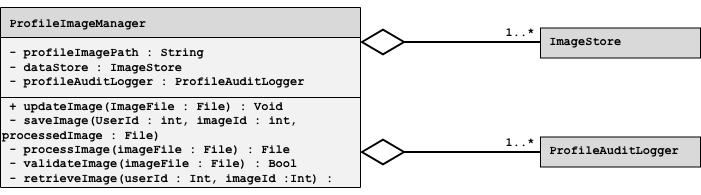

The diagram above was exported from draw.io. Its source (the exported page's mxGraphModel, read from the mxfile embedded in the PNG):
<mxGraphModel dx="896" dy="560" grid="1" gridSize="10" guides="1" tooltips="1" connect="1" arrows="1" fold="1" page="1" pageScale="1" pageWidth="850" pageHeight="1100" math="0" shadow="0">
  <root>
    <mxCell id="0" />
    <mxCell id="1" parent="0" />
    <mxCell id="kZly56LTA--gE6oXr-kv-28" edge="1" parent="1" source="kZly56LTA--gE6oXr-kv-41" style="edgeStyle=orthogonalEdgeStyle;rounded=0;orthogonalLoop=1;jettySize=auto;html=1;endArrow=none;endFill=0;startSize=40;endSize=12;strokeWidth=2;fontFamily=Courier New;align=left;verticalAlign=top;startArrow=diamondThin;startFill=0;fontStyle=1" target="kZly56LTA--gE6oXr-kv-31">
      <mxGeometry relative="1" as="geometry">
        <Array as="points">
          <mxPoint x="500" y="665" />
          <mxPoint x="500" y="665" />
        </Array>
        <mxPoint x="549.9990909090907" y="656.5445454545452" as="sourcePoint" />
        <mxPoint x="619.9990909090907" y="664.5045454545452" as="targetPoint" />
      </mxGeometry>
    </mxCell>
    <mxCell id="kZly56LTA--gE6oXr-kv-29" edge="1" parent="1" source="kZly56LTA--gE6oXr-kv-41" style="edgeStyle=orthogonalEdgeStyle;rounded=0;orthogonalLoop=1;jettySize=auto;html=1;endArrow=none;endFill=0;startSize=40;strokeWidth=2;endSize=12;fontFamily=Courier New;align=left;verticalAlign=top;startArrow=diamondThin;startFill=0;fontStyle=1" target="kZly56LTA--gE6oXr-kv-33">
      <mxGeometry relative="1" as="geometry">
        <Array as="points">
          <mxPoint x="500" y="555" />
          <mxPoint x="500" y="555" />
        </Array>
        <mxPoint x="549.9990909090907" y="567.5045454545452" as="sourcePoint" />
        <mxPoint x="619.9990909090907" y="555.5045454545452" as="targetPoint" />
      </mxGeometry>
    </mxCell>
    <mxCell id="kZly56LTA--gE6oXr-kv-30" parent="1" style="verticalLabelPosition=bottom;verticalAlign=top;html=1;shape=mxgraph.basic.rect;fillColor2=none;strokeWidth=1;size=20;indent=5;fontFamily=Courier New;align=left;fillColor=#D9D9D9;fontStyle=1" value="" vertex="1">
      <mxGeometry height="30" width="160" x="619.9990909090907" y="649.5045454545452" as="geometry" />
    </mxCell>
    <mxCell id="kZly56LTA--gE6oXr-kv-31" parent="1" style="text;html=1;whiteSpace=wrap;strokeColor=none;fillColor=none;align=left;verticalAlign=top;rounded=0;fontFamily=Courier New;fontStyle=1" value="&lt;span style=&quot;&quot;&gt;&amp;nbsp;ProfileAuditLogger&lt;/span&gt;" vertex="1">
      <mxGeometry height="30" width="160" x="619.9990909090907" y="649.5045454545452" as="geometry" />
    </mxCell>
    <mxCell id="kZly56LTA--gE6oXr-kv-32" parent="1" style="verticalLabelPosition=bottom;verticalAlign=top;html=1;shape=mxgraph.basic.rect;fillColor2=none;strokeWidth=1;size=20;indent=5;fontFamily=Courier New;align=left;fillColor=#D9D9D9;fontStyle=1" value="" vertex="1">
      <mxGeometry height="30" width="160" x="619.9990909090907" y="540.5045454545452" as="geometry" />
    </mxCell>
    <mxCell id="kZly56LTA--gE6oXr-kv-33" parent="1" style="text;html=1;whiteSpace=wrap;strokeColor=none;fillColor=none;align=left;verticalAlign=top;rounded=0;fontFamily=Courier New;fontStyle=1" value="&lt;span style=&quot;&quot;&gt;&amp;nbsp;ImageStore&lt;/span&gt;" vertex="1">
      <mxGeometry height="30" width="160" x="619.9990909090907" y="540.5045454545452" as="geometry" />
    </mxCell>
    <mxCell id="kZly56LTA--gE6oXr-kv-39" parent="1" style="text;html=1;whiteSpace=wrap;strokeColor=none;fillColor=none;align=center;verticalAlign=middle;rounded=0;fontFamily=Courier New;fontStyle=1" value="1..*" vertex="1">
      <mxGeometry height="30" width="20" x="589.9990909090907" y="530.0045454545452" as="geometry" />
    </mxCell>
    <mxCell id="kZly56LTA--gE6oXr-kv-40" parent="1" style="text;html=1;whiteSpace=wrap;strokeColor=none;fillColor=none;align=center;verticalAlign=middle;rounded=0;fontFamily=Courier New;fontStyle=1" value="1..*" vertex="1">
      <mxGeometry height="30" width="20" x="589.9990909090907" y="640.0045454545452" as="geometry" />
    </mxCell>
    <mxCell id="kZly56LTA--gE6oXr-kv-41" parent="1" style="shape=table;startSize=30;container=1;collapsible=0;childLayout=tableLayout;fixedHeader=1;align=left;fontStyle=1;fillColor=#D9D9D9;swimlaneFillColor=#F2F2F2;fontFamily=Courier New;" value=" ProfileImageManager" vertex="1">
      <mxGeometry height="180" width="360" x="80" y="520" as="geometry" />
    </mxCell>
    <mxCell id="kZly56LTA--gE6oXr-kv-42" parent="kZly56LTA--gE6oXr-kv-41" style="shape=tableRow;horizontal=0;startSize=0;swimlaneHead=0;swimlaneBody=0;strokeColor=inherit;top=0;left=0;bottom=0;right=0;collapsible=0;dropTarget=0;fillColor=none;points=[[0,0.5],[1,0.5]];portConstraint=eastwest;fixedHeader=1;fontFamily=Courier New;fontStyle=1" value="" vertex="1">
      <mxGeometry height="60" width="360" y="30" as="geometry" />
    </mxCell>
    <mxCell id="kZly56LTA--gE6oXr-kv-43" parent="kZly56LTA--gE6oXr-kv-42" style="shape=partialRectangle;html=1;whiteSpace=wrap;connectable=0;strokeColor=inherit;overflow=hidden;fillColor=none;top=0;left=0;bottom=0;right=0;pointerEvents=1;align=left;fontFamily=Courier New;fontStyle=1" value="&lt;div&gt;&lt;span&gt;&lt;font&gt;&amp;nbsp;- profileImagePath : String&lt;/font&gt;&lt;/span&gt;&lt;div&gt;&lt;span&gt;&lt;font&gt;&amp;nbsp;- dataStore : ImageStore&lt;/font&gt;&lt;/span&gt;&lt;/div&gt;&lt;div&gt;&lt;span&gt;&lt;font&gt;&amp;nbsp;- profileAuditLogger : ProfileAuditLogger&lt;/font&gt;&lt;/span&gt;&lt;/div&gt;&lt;/div&gt;" vertex="1">
      <mxGeometry height="60" width="360" as="geometry">
        <mxRectangle height="60" width="360" as="alternateBounds" />
      </mxGeometry>
    </mxCell>
    <mxCell id="kZly56LTA--gE6oXr-kv-44" parent="kZly56LTA--gE6oXr-kv-41" style="shape=tableRow;horizontal=0;startSize=0;swimlaneHead=0;swimlaneBody=0;strokeColor=inherit;top=0;left=0;bottom=0;right=0;collapsible=0;dropTarget=0;fillColor=none;points=[[0,0.5],[1,0.5]];portConstraint=eastwest;fixedHeader=1;fontFamily=Courier New;fontStyle=1" value="" vertex="1">
      <mxGeometry height="90" width="360" y="90" as="geometry" />
    </mxCell>
    <mxCell id="kZly56LTA--gE6oXr-kv-45" parent="kZly56LTA--gE6oXr-kv-44" style="shape=partialRectangle;html=1;whiteSpace=wrap;connectable=0;strokeColor=inherit;overflow=hidden;fillColor=none;top=0;left=0;bottom=0;right=0;pointerEvents=1;align=left;fontFamily=Courier New;fontStyle=1" value="&lt;div align=&quot;left&quot;&gt;&lt;span&gt;&lt;span style=&quot;&quot;&gt;&amp;nbsp;+ updateImage(ImageFile : File) : Void&lt;/span&gt;&lt;/span&gt;&lt;div style=&quot;&quot;&gt;&lt;span&gt;&amp;nbsp;- saveImage(UserId : int, imageId : int, processedImage : File)&lt;/span&gt;&lt;/div&gt;&lt;div style=&quot;&quot;&gt;&lt;span&gt;&amp;nbsp;- processImage(imageFile : File) : File&lt;/span&gt;&lt;/div&gt;&lt;div style=&quot;&quot;&gt;&lt;span&gt;&amp;nbsp;- validateImage(imageFile : File) : Bool&lt;/span&gt;&lt;/div&gt;&lt;div&gt;&lt;span&gt;&amp;nbsp;- retrieveImage(userId : Int, imageId :Int) : File&lt;/span&gt;&lt;/div&gt;&lt;/div&gt;" vertex="1">
      <mxGeometry height="90" width="360" as="geometry">
        <mxRectangle height="90" width="360" as="alternateBounds" />
      </mxGeometry>
    </mxCell>
  </root>
</mxGraphModel>